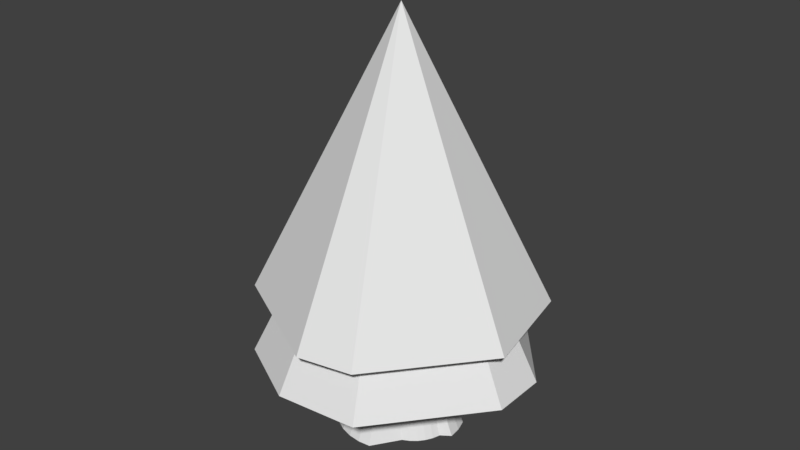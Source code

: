 # Source: untitled.blend  (saved by Blender 3.0.42; exported with 4.5.12 LTS)
import bpy
from mathutils import Matrix  # noqa: F401  (used for matrix-valued properties, if any)

bpy.ops.wm.read_factory_settings(use_empty=True)
scene = bpy.context.scene
scene.name = 'Scene'

# ---- world
world_world = bpy.data.worlds.new('World'); scene.world = world_world
world_world.color = (0.05088, 0.05088, 0.05088)
world_world.use_sun_shadow = False
world_world.sun_shadow_jitter_overblur = 0.0
world_world.cycles.sampling_method = 'MANUAL'

# ---- meshes
me_cone_001 = bpy.data.meshes.new('Cone.001')
me_cone_001.from_pydata([(0.0, 1.0, -1.0), (0.0, 0.0, 1.0), (0.8315, 0.5556, -1.0), (0.9808, -0.1951, -1.0), (0.3827, -0.9239, -1.0), (-3.258e-07, -1.0, -1.0), (-0.8315, -0.5556, -1.0), (-1.0, 9.656e-07, -1.0), (-0.8315, 0.5556, -1.0)], [], [(3, 1, 4), (1, 5, 4), (5, 1, 6), (1, 7, 6), (1, 2, 0), (1, 8, 7), (1, 0, 8), (1, 3, 2)])
me_cone_001.use_remesh_preserve_volume = False
me_cone_001.use_remesh_preserve_attributes = False
me_cone_001.use_mirror_vertex_groups = False
me_cone_001.update()
me_cylinder = bpy.data.meshes.new('Cylinder')
me_cylinder.from_pydata([(0.07074, 0.8762, -1.0), (0.07074, 0.1093, 1.0), (0.7585, 0.3565, -1.0), (0.1938, 0.1295, 1.0), (0.9239, 0.3827, -1.0), (0.2154, 0.08921, 1.0), (0.9808, 0.1951, -1.0), (0.2286, 0.04548, 1.0), (1.0, -4.371e-08, -1.0), (0.2331, -1.492e-08, 1.0), (0.8505, -0.1062, -1.0), (0.2286, -0.04548, 1.0), (0.8154, -0.2218, -1.0), (0.2154, -0.08921, 1.0), (0.7585, -0.3284, -1.0), (0.1938, -0.1295, 1.0), (0.6818, -0.4218, -1.0), (0.1648, -0.1648, 1.0), (0.5884, -0.4984, -1.0), (0.1295, -0.1938, 1.0), (0.4819, -0.5554, -1.0), (0.08921, -0.2154, 1.0), (0.1951, -0.9808, -1.0), (0.04548, -0.2286, 1.0), (-8.742e-08, -1.0, -1.0), (1.148e-10, -0.2331, 1.0), (-0.1951, -0.9808, -1.0), (-0.04548, -0.2286, 1.0), (-0.3827, -0.9239, -1.0), (-0.08921, -0.2154, 1.0), (-0.5556, -0.8315, -1.0), (-0.1295, -0.1938, 1.0), (-0.7071, -0.7071, -1.0), (-0.1648, -0.1648, 1.0), (-0.7071, 0.7071, -1.0), (-0.1648, 0.1648, 1.0), (-0.5556, 0.8315, -1.0), (-0.1295, 0.1938, 1.0), (-0.3827, 0.9239, -1.0), (-0.08921, 0.2154, 1.0), (-0.1244, 0.9402, -1.0), (0.02526, 0.188, 1.0)], [], [(1, 3, 2, 0), (2, 3, 5, 4), (4, 5, 7, 6), (6, 7, 9, 8), (8, 9, 11, 10), (10, 11, 13, 12), (12, 13, 15, 14), (14, 15, 17, 16), (16, 17, 19, 18), (18, 19, 21, 20), (20, 21, 23, 22), (22, 23, 25, 24), (24, 25, 27, 26), (26, 27, 29, 28), (28, 29, 31, 30), (30, 31, 33, 32), (34, 35, 37, 36), (36, 37, 39, 38), (38, 39, 41, 40), (40, 41, 1, 0)])
_uv = me_cylinder.uv_layers.new(name='UVMap')
_uv.uv.foreach_set('vector', [1.0, 1.0, 0.8438, 1.0, 0.8438, 0.5, 1.0, 0.5, 0.8438, 0.5, 0.8438, 1.0, 0.8125, 1.0, 0.8125, 0.5, 0.8125, 0.5, 0.8125, 1.0, 0.7812, 1.0, 0.7812, 0.5, 0.7812, 0.5, 0.7812, 1.0, 0.75, 1.0, 0.75, 0.5, 0.75, 0.5, 0.75, 1.0, 0.7188, 1.0, 0.7188, 0.5, 0.7188, 0.5, 0.7188, 1.0, 0.6875, 1.0, 0.6875, 0.5, 0.6875, 0.5, 0.6875, 1.0, 0.6562, 1.0, 0.6562, 0.5, 0.6562, 0.5, 0.6562, 1.0, 0.625, 1.0, 0.625, 0.5, 0.625, 0.5, 0.625, 1.0, 0.5938, 1.0, 0.5938, 0.5, 0.5938, 0.5, 0.5938, 1.0, 0.5625, 1.0, 0.5625, 0.5, 0.5625, 0.5, 0.5625, 1.0, 0.5312, 1.0, 0.5312, 0.5, 0.5312, 0.5, 0.5312, 1.0, 0.5, 1.0, 0.5, 0.5, 0.5, 0.5, 0.5, 1.0, 0.4688, 1.0, 0.4688, 0.5, 0.4688, 0.5, 0.4688, 1.0, 0.4375, 1.0, 0.4375, 0.5, 0.4375, 0.5, 0.4375, 1.0, 0.4062, 1.0, 0.4062, 0.5, 0.4062, 0.5, 0.4062, 1.0, 0.375, 1.0, 0.375, 0.5, 0.125, 0.5, 0.125, 1.0, 0.09375, 1.0, 0.09375, 0.5, 0.09375, 0.5, 0.09375, 1.0, 0.0625, 1.0, 0.0625, 0.5, 0.0625, 0.5, 0.0625, 1.0, 0.03125, 1.0, 0.03125, 0.5, 0.03125, 0.5, 0.03125, 1.0, 0.0, 1.0, 0.0, 0.5])
me_cylinder.use_remesh_fix_poles = True
me_cylinder.use_remesh_preserve_attributes = False
me_cylinder.update()
me_cone_002 = bpy.data.meshes.new('Cone.002')
me_cone_002.from_pydata([(0.0, 1.0, -1.0), (0.0, 0.0, 1.0), (0.8315, 0.5556, -1.0), (0.9808, -0.1951, -1.0), (0.3827, -0.9239, -1.0), (-3.258e-07, -1.0, -1.0), (-0.8315, -0.5556, -1.0), (-1.0, 9.656e-07, -1.0), (-0.8315, 0.5556, -1.0)], [], [(3, 1, 4), (1, 5, 4), (5, 1, 6), (1, 7, 6), (1, 2, 0), (1, 8, 7), (1, 0, 8), (1, 3, 2)])
me_cone_002.use_remesh_preserve_volume = False
me_cone_002.use_remesh_preserve_attributes = False
me_cone_002.use_mirror_vertex_groups = False
me_cone_002.update()

# ---- objects
ob_cone_001 = bpy.data.objects.new('Cone.001', me_cone_001)
ob_cylinder = bpy.data.objects.new('Cylinder', me_cylinder)
ob_cone_002 = bpy.data.objects.new('Cone.002', me_cone_002)

# ---- transforms, parenting, visibility, modifiers, constraints
ob_cone_001.location = (0.0, 0.0, 1.961)
ob_cone_001.lineart.crease_threshold = 0.0
ob_cylinder.location = (0.0, 0.0, 0.4451)
ob_cylinder.scale = (0.4531, 0.4531, 0.4531)
ob_cone_002.location = (0.0, 0.0, 1.572)
ob_cone_002.rotation_euler = (0.0, -0.0, 1.375)
ob_cone_002.lineart.crease_threshold = 0.0

# ---- collection membership
scene.collection.objects.link(ob_cone_001)
scene.collection.objects.link(ob_cylinder)
scene.collection.objects.link(ob_cone_002)

# ---- scene / render settings (as saved in the file)
scene.frame_start = 1; scene.frame_end = 250; scene.frame_set(1)
scene.render.engine = 'BLENDER_EEVEE_NEXT'
scene.render.resolution_percentage = 50
scene.render.dither_intensity = 0.0
scene.cycles.use_denoising = False
scene.cycles.samples = 128
scene.cycles.sampling_pattern = 'TABULATED_SOBOL'
scene.cycles.use_adaptive_sampling = False
scene.cycles.use_light_tree = False
scene.cycles.blur_glossy = 0.0
scene.cycles.sample_clamp_indirect = 0.0
scene.view_settings.view_transform = 'Standard'
bpy.context.view_layer.update()

# ---- added for rendering (the .blend has no active camera and no usable light): camera, sun
cam_auto = bpy.data.cameras.new('AutoCamera')
cam_auto.lens = 50.0
cam_auto.sensor_width = 36.0
cam_auto.clip_end = 1000.0
ob_auto_camera = bpy.data.objects.new('AutoCamera', cam_auto)
scene.collection.objects.link(ob_auto_camera)
ob_auto_camera.location = (4.11127, -4.94519, 4.76688)
ob_auto_camera.rotation_euler = (1.09748, -7.21219e-08, 0.694738)
scene.camera = ob_auto_camera
light_auto_sun = bpy.data.lights.new('AutoSun', 'SUN')
light_auto_sun.energy = 3.0
light_auto_sun.angle = 0.0523599
ob_auto_sun = bpy.data.objects.new('AutoSun', light_auto_sun)
scene.collection.objects.link(ob_auto_sun)
ob_auto_sun.rotation_euler = (0.872665, 0.174533, 0.523599)
bpy.context.view_layer.update()
